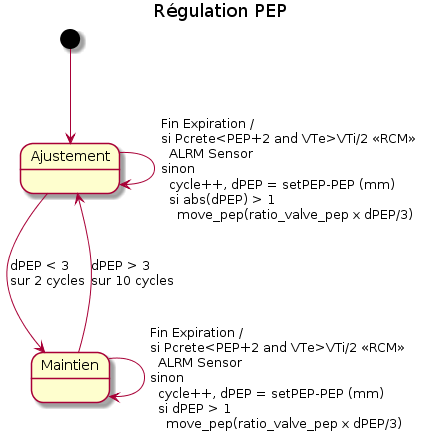

The diagram above was rendered by PlantUML. Its source (embedded in the PNG):
@startuml
title Régulation PEP

[*] --> Ajustement
Ajustement -> Ajustement:Fin Expiration /\lsi Pcrete<PEP+2 and VTe>VTi/2 <<RCM>>\l  ALRM Sensor\lsinon\l  cycle++, dPEP = setPEP-PEP (mm)\l  si abs(dPEP) > 1\l    move_pep(ratio_valve_pep x dPEP/3)
Ajustement --> Maintien: dPEP < 3\lsur 2 cycles
Maintien -> Maintien:Fin Expiration /\lsi Pcrete<PEP+2 and VTe>VTi/2 <<RCM>>\l  ALRM Sensor\lsinon\l  cycle++, dPEP = setPEP-PEP (mm)\l  si dPEP > 1\l    move_pep(ratio_valve_pep x dPEP/3)
Maintien --> Ajustement: dPEP > 3\lsur 10 cycles
@enduml